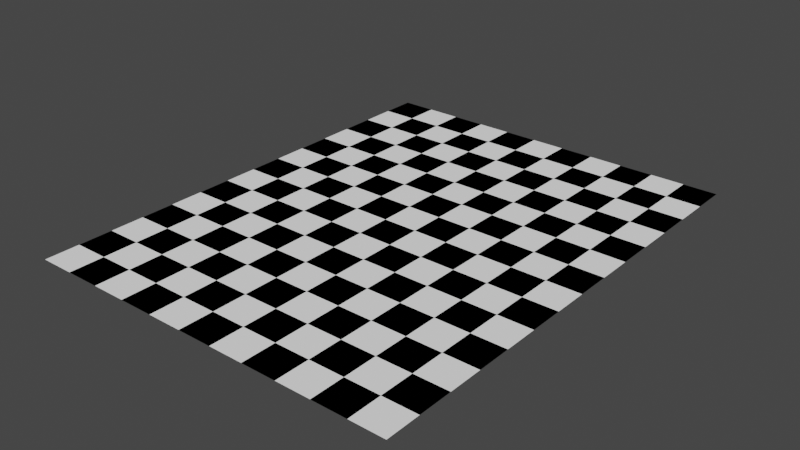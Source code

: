 # Source: CheckerBoard.blend  (saved by Blender 3.5.10; exported with 4.5.12 LTS)
import bpy
from mathutils import Matrix  # noqa: F401  (used for matrix-valued properties, if any)

bpy.ops.wm.read_factory_settings(use_empty=True)
scene = bpy.context.scene
scene.name = 'Scene'

# ---- collections
col_collection = bpy.data.collections.new('Collection'); scene.collection.children.link(col_collection)

# ---- materials (node trees are filled in below, after node groups)
mat_material_002 = bpy.data.materials.new('Material.002')
mat_material_002.use_transparent_shadow = False
mat_material_001 = bpy.data.materials.new('Material.001')
mat_material_001.use_transparent_shadow = False

# ---- material node trees
mat_material_002.use_nodes = True; mat_material_002.node_tree.nodes.clear()
_N = mat_material_002.node_tree.nodes; _L = mat_material_002.node_tree.links
n0 = _N.new('ShaderNodeBsdfPrincipled'); n0.name = 'Principled BSDF'; n0.location = (10, 300)
n0.distribution = 'GGX'
n0.subsurface_method = 'RANDOM_WALK_SKIN'
n0.inputs[0].default_value = (0.0, 0.0, 0.0, 1.0)
n0.inputs[2].default_value = 0.0
n0.inputs[3].default_value = 1.45
n0.inputs[13].default_value = 0.0
n0.inputs[27].default_value = (0.0, 0.0, 0.0, 1.0)
n0.inputs[28].default_value = 1.0
n1 = _N.new('ShaderNodeOutputMaterial'); n1.name = 'Material Output'; n1.location = (300, 300)
_L.new(n0.outputs[0], n1.inputs[0])
n1.is_active_output = True
mat_material_001.use_nodes = True; mat_material_001.node_tree.nodes.clear()
_N = mat_material_001.node_tree.nodes; _L = mat_material_001.node_tree.links
n0 = _N.new('ShaderNodeBsdfPrincipled'); n0.name = 'Principled BSDF'; n0.location = (10, 300)
n0.distribution = 'GGX'
n0.subsurface_method = 'RANDOM_WALK_SKIN'
n0.inputs[0].default_value = (1.0, 1.0, 1.0, 1.0)
n0.inputs[2].default_value = 0.0
n0.inputs[3].default_value = 1.45
n0.inputs[13].default_value = 0.0
n0.inputs[27].default_value = (0.0, 0.0, 0.0, 1.0)
n0.inputs[28].default_value = 1.0
n1 = _N.new('ShaderNodeOutputMaterial'); n1.name = 'Material Output'; n1.location = (300, 300)
_L.new(n0.outputs[0], n1.inputs[0])
n1.is_active_output = True

# ---- world
world_world = bpy.data.worlds.new('World'); scene.world = world_world
world_world.use_nodes = True; world_world.node_tree.nodes.clear()
_N = world_world.node_tree.nodes; _L = world_world.node_tree.links
n0 = _N.new('ShaderNodeOutputWorld'); n0.name = 'World Output'; n0.location = (300, 300)
n1 = _N.new('ShaderNodeBackground'); n1.name = 'Background'; n1.location = (10, 300)
n1.inputs[0].default_value = (0.05088, 0.05088, 0.05088, 1.0)
_L.new(n1.outputs[0], n0.inputs[0])
n0.is_active_output = True
world_world.color = (0.05088, 0.05088, 0.05088)
world_world.use_sun_shadow = False
world_world.sun_shadow_jitter_overblur = 0.0

# ---- meshes
me_plane_001 = bpy.data.meshes.new('Plane.001')
me_plane_001.from_pydata([(-0.2481, -0.5519, 0.0), (-0.1481, -0.5519, 0.0), (-0.04808, -0.4519, 0.0), (0.5519, -0.4519, 0.0), (-0.04808, -0.3519, 0.0), (0.5519, -0.3519, 0.0), (0.5519, -0.2519, 0.0), (-0.5481, -0.05192, 0.0), (0.4519, -0.1519, 0.0), (0.5519, -0.1519, 0.0), (-0.5481, 0.04808, 0.0), (0.1519, 0.1481, 0.0), (0.5519, 0.04808, 0.0), (0.5519, 0.3481, 0.0), (-0.5481, 0.4481, 0.0), (-0.5481, 0.5481, 0.0), (-0.3481, 0.4481, 0.0), (-0.4481, -0.3519, 0.0), (-0.2481, -0.4519, 0.0), (-0.2481, -0.3519, 0.0), (-0.1481, -0.3519, 0.0), (0.1519, -0.4519, 0.0), (0.4519, -0.3519, 0.0), (-0.4481, -0.2519, 0.0), (-0.3481, -0.2519, 0.0), (-0.4481, -0.1519, 0.0), (-0.4481, 0.04808, 0.0), (0.05192, 0.04808, 0.0), (-0.04808, 0.04808, 0.0), (0.1519, 0.04808, 0.0), (0.3519, -0.05192, 0.0), (-0.2481, 0.2481, 0.0), (0.05192, 0.3481, 0.0), (0.05192, 0.5481, 0.0), (-0.3481, 0.3481, 0.0), (-0.2481, 0.4481, 0.0), (-0.3481, 0.5481, 0.0), (0.1519, 0.4481, 0.0), (-0.04808, -0.2519, 0.0), (0.05192, -0.2519, 0.0), (0.2519, -0.1519, 0.0), (0.1519, -0.2519, 0.0), (-0.1481, 0.2481, 0.0), (-0.2481, 0.1481, 0.0), (-0.2481, 0.3481, 0.0), (0.4519, 0.3481, 0.0), (0.4519, 0.5481, 0.0), (-0.1481, -0.1519, 0.0), (-0.04808, -0.1519, 0.0), (-0.04808, -0.05192, 0.0), (0.05192, -0.1519, 0.0), (0.4519, -0.05192, 0.0), (-0.1481, 0.1481, 0.0), (0.3519, 0.04808, 0.0), (-0.1481, 0.3481, 0.0), (-0.1481, 0.4481, 0.0), (0.5519, 0.5481, 0.0), (0.2519, -0.05192, 0.0), (-0.04808, 0.2481, 0.0), (0.05192, 0.1481, 0.0), (0.2519, 0.1481, 0.0), (0.2519, 0.2481, 0.0), (0.1519, 0.2481, 0.0), (0.3519, 0.2481, 0.0), (0.4519, 0.2481, 0.0), (0.5519, 0.2481, 0.0), (0.5519, 0.1481, 0.0), (-0.04808, 0.3481, 0.0), (0.3519, 0.4481, 0.0), (0.4519, 0.4481, 0.0), (0.5519, 0.4481, 0.0), (-0.04808, 0.5481, 0.0), (-0.5481, -0.5519, 0.0), (0.05192, -0.4519, 0.0), (0.2519, -0.5519, 0.0), (0.3519, -0.2519, 0.0), (0.3519, -0.1519, 0.0), (-0.5481, 0.1481, 0.0), (0.2519, 0.04808, 0.0), (-0.5481, 0.3481, 0.0), (-0.4481, 0.2481, 0.0), (-0.4481, 0.3481, 0.0), (-0.4481, 0.5481, 0.0), (-0.4481, 0.4481, 0.0), (-0.5481, -0.3519, 0.0), (-0.5481, -0.4519, 0.0), (-0.4481, -0.4519, 0.0), (-0.3481, -0.4519, 0.0), (-0.3481, -0.3519, 0.0), (-0.1481, -0.4519, 0.0), (0.2519, -0.4519, 0.0), (0.3519, -0.4519, 0.0), (0.4519, -0.4519, 0.0), (-0.5481, -0.2519, 0.0), (-0.5481, -0.1519, 0.0), (-0.2481, -0.1519, 0.0), (-0.2481, -0.2519, 0.0), (-0.3481, -0.1519, 0.0), (0.4519, -0.2519, 0.0), (-0.4481, -0.05192, 0.0), (-0.5481, 0.2481, 0.0), (-0.3481, 0.2481, 0.0), (0.4519, 0.1481, 0.0), (0.2519, 0.5481, 0.0), (0.05192, -0.3519, 0.0), (0.1519, -0.3519, 0.0), (0.2519, -0.3519, 0.0), (0.2519, -0.2519, 0.0), (0.3519, -0.3519, 0.0), (-0.4481, 0.1481, 0.0), (-0.3481, 0.1481, 0.0), (-0.1481, -0.2519, 0.0), (-0.3481, -0.05192, 0.0), (-0.2481, -0.05192, 0.0), (-0.3481, 0.04808, 0.0), (0.05192, -0.05192, 0.0), (0.4519, 0.04808, 0.0), (0.1519, 0.3481, 0.0), (0.2519, 0.3481, 0.0), (0.1519, -0.1519, 0.0), (-0.2481, 0.04808, 0.0), (-0.04808, 0.1481, 0.0), (-0.2481, 0.5481, 0.0), (-0.1481, 0.5481, 0.0), (-0.04808, 0.4481, 0.0), (-0.1481, -0.05192, 0.0), (-0.1481, 0.04808, 0.0), (0.1519, -0.05192, 0.0), (0.5519, -0.05192, 0.0), (0.05192, 0.2481, 0.0), (0.3519, 0.1481, 0.0), (0.05192, 0.4481, 0.0), (0.3519, 0.3481, 0.0), (0.2519, 0.4481, 0.0), (0.1519, 0.5481, 0.0), (0.3519, 0.5481, 0.0), (0.05192, -0.6519, 0.0), (0.5519, -0.6519, 0.0), (-0.4481, -0.6519, 0.0), (-0.4481, -0.5519, 0.0), (-0.3481, -0.5519, 0.0), (-0.3481, -0.6519, 0.0), (-0.2481, -0.6519, 0.0), (0.1519, -0.5519, 0.0), (-0.5481, -0.6519, 0.0), (-0.04808, -0.6519, 0.0), (-0.04808, -0.5519, 0.0), (-0.1481, -0.6519, 0.0), (0.5519, -0.5519, 0.0), (0.05192, -0.5519, 0.0), (0.4519, -0.5519, 0.0), (0.3519, -0.5519, 0.0), (0.05192, -0.7519, 0.0), (0.1519, -0.7519, 0.0), (0.1519, -0.6519, 0.0), (0.2519, -0.6519, 0.0), (0.4519, -0.6519, 0.0), (-0.04808, -0.7519, 0.0), (0.2519, -0.7519, 0.0), (0.4519, -0.7519, 0.0), (0.3519, -0.6519, 0.0), (-0.5481, -0.8519, 0.0), (-0.04808, -0.8519, 0.0), (-0.5481, -0.7519, 0.0), (-0.4481, -0.8519, 0.0), (-0.4481, -0.7519, 0.0), (-0.3481, -0.7519, 0.0), (-0.3481, -0.8519, 0.0), (-0.2481, -0.8519, 0.0), (-0.2481, -0.7519, 0.0), (-0.1481, -0.7519, 0.0), (0.1519, -0.8519, 0.0), (0.05192, -0.8519, 0.0), (-0.1481, -0.8519, 0.0), (0.2519, -0.8519, 0.0), (0.3519, -0.8519, 0.0), (0.4519, -0.8519, 0.0), (0.5519, -0.7519, 0.0), (0.5519, -0.8519, 0.0), (0.3519, -0.7519, 0.0)], [], [(72, 139, 86, 85), (140, 0, 18, 87), (1, 146, 2, 89), (149, 143, 21, 73), (74, 151, 91, 90), (150, 148, 3, 92), (84, 17, 23, 93), (88, 19, 96, 24), (20, 4, 38, 111), (104, 105, 41, 39), (106, 108, 75, 107), (22, 5, 6, 98), (94, 25, 99, 7), (97, 95, 113, 112), (47, 48, 49, 125), (50, 119, 127, 115), (40, 76, 30, 57), (8, 9, 128, 51), (10, 26, 109, 77), (114, 120, 43, 110), (126, 28, 121, 52), (27, 29, 11, 59), (78, 53, 130, 60), (116, 12, 66, 102), (100, 80, 81, 79), (101, 31, 44, 34), (42, 58, 67, 54), (129, 62, 117, 32), (61, 63, 132, 118), (64, 65, 13, 45), (14, 83, 82, 15), (16, 35, 122, 36), (55, 124, 71, 123), (131, 37, 134, 33), (133, 68, 135, 103), (69, 70, 56, 46), (86, 87, 88, 17), (18, 89, 20, 19), (2, 73, 104, 4), (21, 90, 106, 105), (91, 92, 22, 108), (23, 24, 97, 25), (96, 111, 47, 95), (38, 39, 50, 48), (41, 107, 40, 119), (75, 98, 8, 76), (99, 112, 114, 26), (113, 125, 126, 120), (49, 115, 27, 28), (127, 57, 78, 29), (30, 51, 116, 53), (109, 110, 101, 80), (43, 52, 42, 31), (121, 59, 129, 58), (11, 60, 61, 62), (130, 102, 64, 63), (81, 34, 16, 83), (44, 54, 55, 35), (67, 32, 131, 124), (117, 118, 133, 37), (132, 45, 69, 68), (139, 140, 87, 86), (0, 1, 89, 18), (146, 149, 73, 2), (143, 74, 90, 21), (151, 150, 92, 91), (17, 88, 24, 23), (19, 20, 111, 96), (4, 104, 39, 38), (105, 106, 107, 41), (108, 22, 98, 75), (25, 97, 112, 99), (95, 47, 125, 113), (48, 50, 115, 49), (119, 40, 57, 127), (76, 8, 51, 30), (26, 114, 110, 109), (120, 126, 52, 43), (28, 27, 59, 121), (29, 78, 60, 11), (53, 116, 102, 130), (80, 101, 34, 81), (31, 42, 54, 44), (58, 129, 32, 67), (62, 61, 118, 117), (63, 64, 45, 132), (83, 16, 36, 82), (35, 55, 123, 122), (124, 131, 33, 71), (37, 133, 103, 134), (68, 69, 46, 135), (85, 86, 17, 84), (87, 18, 19, 88), (89, 2, 4, 20), (73, 21, 105, 104), (90, 91, 108, 106), (92, 3, 5, 22), (93, 23, 25, 94), (24, 96, 95, 97), (111, 38, 48, 47), (39, 41, 119, 50), (107, 75, 76, 40), (98, 6, 9, 8), (7, 99, 26, 10), (112, 113, 120, 114), (125, 49, 28, 126), (115, 127, 29, 27), (57, 30, 53, 78), (51, 128, 12, 116), (77, 109, 80, 100), (110, 43, 31, 101), (52, 121, 58, 42), (59, 11, 62, 129), (60, 130, 63, 61), (102, 66, 65, 64), (79, 81, 83, 14), (34, 44, 35, 16), (54, 67, 124, 55), (32, 117, 37, 131), (118, 132, 68, 133), (45, 13, 70, 69), (138, 141, 140, 139), (142, 147, 1, 0), (145, 136, 149, 146), (154, 155, 74, 143), (160, 156, 150, 151), (144, 138, 139, 72), (141, 142, 0, 140), (147, 145, 146, 1), (136, 154, 143, 149), (155, 160, 151, 74), (156, 137, 148, 150), (163, 165, 138, 144), (166, 169, 142, 141), (170, 157, 145, 147), (152, 153, 154, 136), (158, 179, 160, 155), (159, 177, 137, 156), (165, 166, 141, 138), (169, 170, 147, 142), (157, 152, 136, 145), (153, 158, 155, 154), (179, 159, 156, 160), (164, 167, 166, 165), (168, 173, 170, 169), (162, 172, 152, 157), (171, 174, 158, 153), (175, 176, 159, 179), (161, 164, 165, 163), (167, 168, 169, 166), (173, 162, 157, 170), (172, 171, 153, 152), (174, 175, 179, 158), (176, 178, 177, 159)])
me_plane_001.polygons.foreach_set('material_index', [0, 0, 0, 0, 0, 0, 0, 0, 0, 0, 0, 0, 0, 0, 0, 0, 0, 0, 0, 0, 0, 0, 0, 0, 0, 0, 0, 0, 0, 0, 0, 0, 0, 0, 0, 0, 0, 0, 0, 0, 0, 0, 0, 0, 0, 0, 0, 0, 0, 0, 0, 0, 0, 0, 0, 0, 0, 0, 0, 0, 0, 1, 1, 1, 1, 1, 1, 1, 1, 1, 1, 1, 1, 1, 1, 1, 1, 1, 1, 1, 1, 1, 1, 1, 1, 1, 1, 1, 1, 1, 1, 1, 1, 1, 1, 1, 1, 1, 1, 1, 1, 1, 1, 1, 1, 1, 1, 1, 1, 1, 1, 1, 1, 1, 1, 1, 1, 1, 1, 1, 1, 0, 0, 0, 0, 0, 1, 1, 1, 1, 1, 1, 0, 0, 0, 0, 0, 0, 1, 1, 1, 1, 1, 0, 0, 0, 0, 0, 1, 1, 1, 1, 1, 1])
_uv = me_plane_001.uv_layers.new(name='UVMap')
_uv.uv.foreach_set('vector', [0.0, 0.0, 1.0, 0.0, 1.0, 1.0, 0.0, 1.0, 0.0, 0.0, 1.0, 0.0, 1.0, 1.0, 0.0, 1.0, 0.0, 0.0, 1.0, 0.0, 1.0, 1.0, 0.0, 1.0, 0.0, 0.0, 1.0, 0.0, 1.0, 1.0, 0.0, 1.0, 0.0, 0.0, 1.0, 0.0, 1.0, 1.0, 0.0, 1.0, 0.0, 0.0, 1.0, 0.0, 1.0, 1.0, 0.0, 1.0, 0.0, 0.0, 1.0, 0.0, 1.0, 1.0, 0.0, 1.0, 0.0, 0.0, 1.0, 0.0, 1.0, 1.0, 0.0, 1.0, 0.0, 0.0, 1.0, 0.0, 1.0, 1.0, 0.0, 1.0, 0.0, 0.0, 1.0, 0.0, 1.0, 1.0, 0.0, 1.0, 0.0, 0.0, 1.0, 0.0, 1.0, 1.0, 0.0, 1.0, 0.0, 0.0, 1.0, 0.0, 1.0, 1.0, 0.0, 1.0, 0.0, 0.0, 1.0, 0.0, 1.0, 1.0, 0.0, 1.0, 0.0, 0.0, 1.0, 0.0, 1.0, 1.0, 0.0, 1.0, 0.0, 0.0, 1.0, 0.0, 1.0, 1.0, 0.0, 1.0, 0.0, 0.0, 1.0, 0.0, 1.0, 1.0, 0.0, 1.0, 0.0, 0.0, 1.0, 0.0, 1.0, 1.0, 0.0, 1.0, 0.0, 0.0, 1.0, 0.0, 1.0, 1.0, 0.0, 1.0, 0.0, 0.0, 1.0, 0.0, 1.0, 1.0, 0.0, 1.0, 0.0, 0.0, 1.0, 0.0, 1.0, 1.0, 0.0, 1.0, 0.0, 0.0, 1.0, 0.0, 1.0, 1.0, 0.0, 1.0, 0.0, 0.0, 1.0, 0.0, 1.0, 1.0, 0.0, 1.0, 0.0, 0.0, 1.0, 0.0, 1.0, 1.0, 0.0, 1.0, 0.0, 0.0, 1.0, 0.0, 1.0, 1.0, 0.0, 1.0, 0.0, 0.0, 1.0, 0.0, 1.0, 1.0, 0.0, 1.0, 0.0, 0.0, 1.0, 0.0, 1.0, 1.0, 0.0, 1.0, 0.0, 0.0, 1.0, 0.0, 1.0, 1.0, 0.0, 1.0, 0.0, 0.0, 1.0, 0.0, 1.0, 1.0, 0.0, 1.0, 0.0, 0.0, 1.0, 0.0, 1.0, 1.0, 0.0, 1.0, 0.0, 0.0, 1.0, 0.0, 1.0, 1.0, 0.0, 1.0, 0.0, 0.0, 1.0, 0.0, 1.0, 1.0, 0.0, 1.0, 0.0, 0.0, 1.0, 0.0, 1.0, 1.0, 0.0, 1.0, 0.0, 0.0, 1.0, 0.0, 1.0, 1.0, 0.0, 1.0, 0.0, 0.0, 1.0, 0.0, 1.0, 1.0, 0.0, 1.0, 0.0, 0.0, 1.0, 0.0, 1.0, 1.0, 0.0, 1.0, 0.0, 0.0, 1.0, 0.0, 1.0, 1.0, 0.0, 1.0, 0.0, 0.0, 1.0, 0.0, 1.0, 1.0, 0.0, 1.0, 0.0, 0.0, 1.0, 0.0, 1.0, 1.0, 0.0, 1.0, 0.0, 0.0, 1.0, 0.0, 1.0, 1.0, 0.0, 1.0, 0.0, 0.0, 1.0, 0.0, 1.0, 1.0, 0.0, 1.0, 0.0, 0.0, 1.0, 0.0, 1.0, 1.0, 0.0, 1.0, 0.0, 0.0, 1.0, 0.0, 1.0, 1.0, 0.0, 1.0, 0.0, 0.0, 1.0, 0.0, 1.0, 1.0, 0.0, 1.0, 0.0, 0.0, 1.0, 0.0, 1.0, 1.0, 0.0, 1.0, 0.0, 0.0, 1.0, 0.0, 1.0, 1.0, 0.0, 1.0, 0.0, 0.0, 1.0, 0.0, 1.0, 1.0, 0.0, 1.0, 0.0, 0.0, 1.0, 0.0, 1.0, 1.0, 0.0, 1.0, 0.0, 0.0, 1.0, 0.0, 1.0, 1.0, 0.0, 1.0, 0.0, 0.0, 1.0, 0.0, 1.0, 1.0, 0.0, 1.0, 0.0, 0.0, 1.0, 0.0, 1.0, 1.0, 0.0, 1.0, 0.0, 0.0, 1.0, 0.0, 1.0, 1.0, 0.0, 1.0, 0.0, 0.0, 1.0, 0.0, 1.0, 1.0, 0.0, 1.0, 0.0, 0.0, 1.0, 0.0, 1.0, 1.0, 0.0, 1.0, 0.0, 0.0, 1.0, 0.0, 1.0, 1.0, 0.0, 1.0, 0.0, 0.0, 1.0, 0.0, 1.0, 1.0, 0.0, 1.0, 0.0, 0.0, 1.0, 0.0, 1.0, 1.0, 0.0, 1.0, 0.0, 0.0, 1.0, 0.0, 1.0, 1.0, 0.0, 1.0, 0.0, 0.0, 1.0, 0.0, 1.0, 1.0, 0.0, 1.0, 0.0, 0.0, 1.0, 0.0, 1.0, 1.0, 0.0, 1.0, 0.0, 0.0, 1.0, 0.0, 1.0, 1.0, 0.0, 1.0, 0.0, 0.0, 1.0, 0.0, 1.0, 1.0, 0.0, 1.0, 0.0, 0.0, 1.0, 0.0, 1.0, 1.0, 0.0, 1.0, 0.0, 0.0, 1.0, 0.0, 1.0, 1.0, 0.0, 1.0, 0.0, 0.0, 1.0, 0.0, 1.0, 1.0, 0.0, 1.0, 0.0, 0.0, 1.0, 0.0, 1.0, 1.0, 0.0, 1.0, 0.0, 0.0, 1.0, 0.0, 1.0, 1.0, 0.0, 1.0, 0.0, 0.0, 1.0, 0.0, 1.0, 1.0, 0.0, 1.0, 0.0, 0.0, 1.0, 0.0, 1.0, 1.0, 0.0, 1.0, 0.0, 0.0, 1.0, 0.0, 1.0, 1.0, 0.0, 1.0, 0.0, 0.0, 1.0, 0.0, 1.0, 1.0, 0.0, 1.0, 0.0, 0.0, 1.0, 0.0, 1.0, 1.0, 0.0, 1.0, 0.0, 0.0, 1.0, 0.0, 1.0, 1.0, 0.0, 1.0, 0.0, 0.0, 1.0, 0.0, 1.0, 1.0, 0.0, 1.0, 0.0, 0.0, 1.0, 0.0, 1.0, 1.0, 0.0, 1.0, 0.0, 0.0, 1.0, 0.0, 1.0, 1.0, 0.0, 1.0, 0.0, 0.0, 1.0, 0.0, 1.0, 1.0, 0.0, 1.0, 0.0, 0.0, 1.0, 0.0, 1.0, 1.0, 0.0, 1.0, 0.0, 0.0, 1.0, 0.0, 1.0, 1.0, 0.0, 1.0, 0.0, 0.0, 1.0, 0.0, 1.0, 1.0, 0.0, 1.0, 0.0, 0.0, 1.0, 0.0, 1.0, 1.0, 0.0, 1.0, 0.0, 0.0, 1.0, 0.0, 1.0, 1.0, 0.0, 1.0, 0.0, 0.0, 1.0, 0.0, 1.0, 1.0, 0.0, 1.0, 0.0, 0.0, 1.0, 0.0, 1.0, 1.0, 0.0, 1.0, 0.0, 0.0, 1.0, 0.0, 1.0, 1.0, 0.0, 1.0, 0.0, 0.0, 1.0, 0.0, 1.0, 1.0, 0.0, 1.0, 0.0, 0.0, 1.0, 0.0, 1.0, 1.0, 0.0, 1.0, 0.0, 0.0, 1.0, 0.0, 1.0, 1.0, 0.0, 1.0, 0.0, 0.0, 1.0, 0.0, 1.0, 1.0, 0.0, 1.0, 0.0, 0.0, 1.0, 0.0, 1.0, 1.0, 0.0, 1.0, 0.0, 0.0, 1.0, 0.0, 1.0, 1.0, 0.0, 1.0, 0.0, 0.0, 1.0, 0.0, 1.0, 1.0, 0.0, 1.0, 0.0, 0.0, 1.0, 0.0, 1.0, 1.0, 0.0, 1.0, 0.0, 0.0, 1.0, 0.0, 1.0, 1.0, 0.0, 1.0, 0.0, 0.0, 1.0, 0.0, 1.0, 1.0, 0.0, 1.0, 0.0, 0.0, 1.0, 0.0, 1.0, 1.0, 0.0, 1.0, 0.0, 0.0, 1.0, 0.0, 1.0, 1.0, 0.0, 1.0, 0.0, 0.0, 1.0, 0.0, 1.0, 1.0, 0.0, 1.0, 0.0, 0.0, 1.0, 0.0, 1.0, 1.0, 0.0, 1.0, 0.0, 0.0, 1.0, 0.0, 1.0, 1.0, 0.0, 1.0, 0.0, 0.0, 1.0, 0.0, 1.0, 1.0, 0.0, 1.0, 0.0, 0.0, 1.0, 0.0, 1.0, 1.0, 0.0, 1.0, 0.0, 0.0, 1.0, 0.0, 1.0, 1.0, 0.0, 1.0, 0.0, 0.0, 1.0, 0.0, 1.0, 1.0, 0.0, 1.0, 0.0, 0.0, 1.0, 0.0, 1.0, 1.0, 0.0, 1.0, 0.0, 0.0, 1.0, 0.0, 1.0, 1.0, 0.0, 1.0, 0.0, 0.0, 1.0, 0.0, 1.0, 1.0, 0.0, 1.0, 0.0, 0.0, 1.0, 0.0, 1.0, 1.0, 0.0, 1.0, 0.0, 0.0, 1.0, 0.0, 1.0, 1.0, 0.0, 1.0, 0.0, 0.0, 1.0, 0.0, 1.0, 1.0, 0.0, 1.0, 0.0, 0.0, 1.0, 0.0, 1.0, 1.0, 0.0, 1.0, 0.0, 0.0, 1.0, 0.0, 1.0, 1.0, 0.0, 1.0, 0.0, 0.0, 1.0, 0.0, 1.0, 1.0, 0.0, 1.0, 0.0, 0.0, 1.0, 0.0, 1.0, 1.0, 0.0, 1.0, 0.0, 0.0, 1.0, 0.0, 1.0, 1.0, 0.0, 1.0, 0.0, 0.0, 1.0, 0.0, 1.0, 1.0, 0.0, 1.0, 0.0, 0.0, 1.0, 0.0, 1.0, 1.0, 0.0, 1.0, 0.0, 0.0, 1.0, 0.0, 1.0, 1.0, 0.0, 1.0, 0.0, 0.0, 1.0, 0.0, 1.0, 1.0, 0.0, 1.0, 0.0, 0.0, 1.0, 0.0, 1.0, 1.0, 0.0, 1.0, 0.0, 0.0, 1.0, 0.0, 1.0, 1.0, 0.0, 1.0, 0.0, 0.0, 1.0, 0.0, 1.0, 1.0, 0.0, 1.0, 0.0, 0.0, 1.0, 0.0, 1.0, 1.0, 0.0, 1.0, 0.0, 0.0, 1.0, 0.0, 1.0, 1.0, 0.0, 1.0, 0.0, 0.0, 1.0, 0.0, 1.0, 1.0, 0.0, 1.0, 0.0, 0.0, 1.0, 0.0, 1.0, 1.0, 0.0, 1.0, 0.0, 0.0, 1.0, 0.0, 1.0, 1.0, 0.0, 1.0, 0.0, 0.0, 1.0, 0.0, 1.0, 1.0, 0.0, 1.0, 0.0, 0.0, 1.0, 0.0, 1.0, 1.0, 0.0, 1.0, 0.0, 0.0, 1.0, 0.0, 1.0, 1.0, 0.0, 1.0, 0.0, 0.0, 1.0, 0.0, 1.0, 1.0, 0.0, 1.0, 0.0, 0.0, 1.0, 0.0, 1.0, 1.0, 0.0, 1.0, 0.0, 0.0, 1.0, 0.0, 1.0, 1.0, 0.0, 1.0, 0.0, 0.0, 1.0, 0.0, 1.0, 1.0, 0.0, 1.0, 0.0, 0.0, 1.0, 0.0, 1.0, 1.0, 0.0, 1.0, 0.0, 0.0, 1.0, 0.0, 1.0, 1.0, 0.0, 1.0, 0.0, 0.0, 1.0, 0.0, 1.0, 1.0, 0.0, 1.0, 0.0, 0.0, 1.0, 0.0, 1.0, 1.0, 0.0, 1.0, 0.0, 0.0, 1.0, 0.0, 1.0, 1.0, 0.0, 1.0, 0.0, 0.0, 1.0, 0.0, 1.0, 1.0, 0.0, 1.0, 0.0, 0.0, 1.0, 0.0, 1.0, 1.0, 0.0, 1.0, 0.0, 0.0, 1.0, 0.0, 1.0, 1.0, 0.0, 1.0, 0.0, 0.0, 1.0, 0.0, 1.0, 1.0, 0.0, 1.0, 0.0, 0.0, 1.0, 0.0, 1.0, 1.0, 0.0, 1.0, 0.0, 0.0, 1.0, 0.0, 1.0, 1.0, 0.0, 1.0, 0.0, 0.0, 1.0, 0.0, 1.0, 1.0, 0.0, 1.0, 0.0, 0.0, 1.0, 0.0, 1.0, 1.0, 0.0, 1.0, 0.0, 0.0, 1.0, 0.0, 1.0, 1.0, 0.0, 1.0, 0.0, 0.0, 1.0, 0.0, 1.0, 1.0, 0.0, 1.0, 0.0, 0.0, 1.0, 0.0, 1.0, 1.0, 0.0, 1.0, 0.0, 0.0, 1.0, 0.0, 1.0, 1.0, 0.0, 1.0, 0.0, 0.0, 1.0, 0.0, 1.0, 1.0, 0.0, 1.0, 0.0, 0.0, 1.0, 0.0, 1.0, 1.0, 0.0, 1.0, 0.0, 0.0, 1.0, 0.0, 1.0, 1.0, 0.0, 1.0, 0.0, 0.0, 1.0, 0.0, 1.0, 1.0, 0.0, 1.0])
me_plane_001.materials.append(mat_material_002)
me_plane_001.materials.append(mat_material_001)
me_plane_001.update()

# ---- objects
ob_checkerboard = bpy.data.objects.new('CheckerBoard', me_plane_001)

# ---- transforms, parenting, visibility, modifiers, constraints
ob_checkerboard.location = (0.0, 0.0, 0.0)

# ---- collection membership
col_collection.objects.link(ob_checkerboard)

# ---- scene / render settings (as saved in the file)
scene.frame_start = 1; scene.frame_end = 250; scene.frame_set(1)
scene.render.engine = 'BLENDER_EEVEE_NEXT'
scene.cycles.sampling_pattern = 'TABULATED_SOBOL'
scene.view_settings.view_transform = 'Filmic'
bpy.context.view_layer.update()

# ---- added for rendering (the .blend has no active camera and no usable light): camera, sun
cam_auto = bpy.data.cameras.new('AutoCamera')
cam_auto.lens = 50.0
cam_auto.sensor_width = 36.0
cam_auto.clip_end = 1000.0
ob_auto_camera = bpy.data.objects.new('AutoCamera', cam_auto)
scene.collection.objects.link(ob_auto_camera)
ob_auto_camera.location = (1.64923, -2.1287, 1.31785)
ob_auto_camera.rotation_euler = (1.09748, -7.21219e-08, 0.694738)
scene.camera = ob_auto_camera
light_auto_sun = bpy.data.lights.new('AutoSun', 'SUN')
light_auto_sun.energy = 3.0
light_auto_sun.angle = 0.0523599
ob_auto_sun = bpy.data.objects.new('AutoSun', light_auto_sun)
scene.collection.objects.link(ob_auto_sun)
ob_auto_sun.rotation_euler = (0.872665, 0.174533, 0.523599)
bpy.context.view_layer.update()
